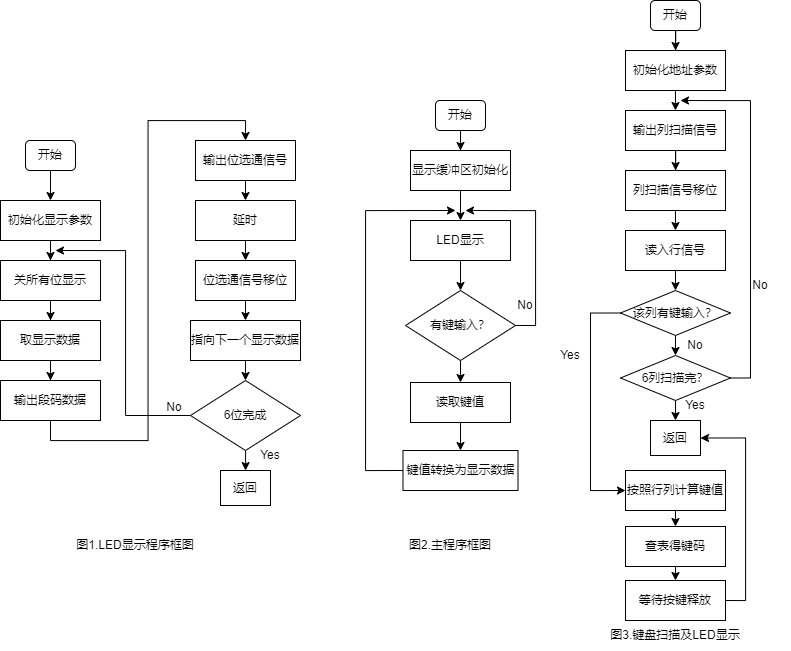

The diagram above was exported from draw.io. Its source (the exported page's mxGraphModel, read from the mxfile embedded in the PNG):
<mxGraphModel dx="802" dy="955" grid="1" gridSize="10" guides="1" tooltips="1" connect="1" arrows="1" fold="1" page="1" pageScale="1" pageWidth="827" pageHeight="1169" math="0" shadow="0">
  <root>
    <mxCell id="WIyWlLk6GJQsqaUBKTNV-0" />
    <mxCell id="WIyWlLk6GJQsqaUBKTNV-1" parent="WIyWlLk6GJQsqaUBKTNV-0" />
    <mxCell id="y0VX2TDeM3cB21SM60Fr-2" value="" style="edgeStyle=orthogonalEdgeStyle;rounded=0;orthogonalLoop=1;jettySize=auto;html=1;" edge="1" parent="WIyWlLk6GJQsqaUBKTNV-1" source="y0VX2TDeM3cB21SM60Fr-0" target="y0VX2TDeM3cB21SM60Fr-1">
      <mxGeometry relative="1" as="geometry" />
    </mxCell>
    <mxCell id="y0VX2TDeM3cB21SM60Fr-0" value="开始" style="rounded=1;whiteSpace=wrap;html=1;" vertex="1" parent="WIyWlLk6GJQsqaUBKTNV-1">
      <mxGeometry x="55" y="150" width="50" height="30" as="geometry" />
    </mxCell>
    <mxCell id="y0VX2TDeM3cB21SM60Fr-4" value="" style="edgeStyle=orthogonalEdgeStyle;rounded=0;orthogonalLoop=1;jettySize=auto;html=1;" edge="1" parent="WIyWlLk6GJQsqaUBKTNV-1" source="y0VX2TDeM3cB21SM60Fr-1" target="y0VX2TDeM3cB21SM60Fr-3">
      <mxGeometry relative="1" as="geometry" />
    </mxCell>
    <mxCell id="y0VX2TDeM3cB21SM60Fr-1" value="初始化显示参数" style="rounded=0;whiteSpace=wrap;html=1;" vertex="1" parent="WIyWlLk6GJQsqaUBKTNV-1">
      <mxGeometry x="30" y="210" width="100" height="40" as="geometry" />
    </mxCell>
    <mxCell id="y0VX2TDeM3cB21SM60Fr-6" value="" style="edgeStyle=orthogonalEdgeStyle;rounded=0;orthogonalLoop=1;jettySize=auto;html=1;" edge="1" parent="WIyWlLk6GJQsqaUBKTNV-1" source="y0VX2TDeM3cB21SM60Fr-3" target="y0VX2TDeM3cB21SM60Fr-5">
      <mxGeometry relative="1" as="geometry" />
    </mxCell>
    <mxCell id="y0VX2TDeM3cB21SM60Fr-3" value="关所有位显示" style="rounded=0;whiteSpace=wrap;html=1;" vertex="1" parent="WIyWlLk6GJQsqaUBKTNV-1">
      <mxGeometry x="30" y="270" width="100" height="40" as="geometry" />
    </mxCell>
    <mxCell id="y0VX2TDeM3cB21SM60Fr-8" value="" style="edgeStyle=orthogonalEdgeStyle;rounded=0;orthogonalLoop=1;jettySize=auto;html=1;" edge="1" parent="WIyWlLk6GJQsqaUBKTNV-1" source="y0VX2TDeM3cB21SM60Fr-5" target="y0VX2TDeM3cB21SM60Fr-7">
      <mxGeometry relative="1" as="geometry" />
    </mxCell>
    <mxCell id="y0VX2TDeM3cB21SM60Fr-5" value="取显示数据" style="rounded=0;whiteSpace=wrap;html=1;" vertex="1" parent="WIyWlLk6GJQsqaUBKTNV-1">
      <mxGeometry x="30" y="330" width="100" height="40" as="geometry" />
    </mxCell>
    <mxCell id="y0VX2TDeM3cB21SM60Fr-16" style="edgeStyle=orthogonalEdgeStyle;rounded=0;orthogonalLoop=1;jettySize=auto;html=1;exitX=0.5;exitY=1;exitDx=0;exitDy=0;entryX=0.5;entryY=0;entryDx=0;entryDy=0;" edge="1" parent="WIyWlLk6GJQsqaUBKTNV-1" source="y0VX2TDeM3cB21SM60Fr-7" target="y0VX2TDeM3cB21SM60Fr-9">
      <mxGeometry relative="1" as="geometry" />
    </mxCell>
    <mxCell id="y0VX2TDeM3cB21SM60Fr-7" value="输出段码数据" style="rounded=0;whiteSpace=wrap;html=1;" vertex="1" parent="WIyWlLk6GJQsqaUBKTNV-1">
      <mxGeometry x="30" y="390" width="100" height="40" as="geometry" />
    </mxCell>
    <mxCell id="y0VX2TDeM3cB21SM60Fr-21" style="edgeStyle=orthogonalEdgeStyle;rounded=0;orthogonalLoop=1;jettySize=auto;html=1;exitX=0.5;exitY=1;exitDx=0;exitDy=0;entryX=0.5;entryY=0;entryDx=0;entryDy=0;" edge="1" parent="WIyWlLk6GJQsqaUBKTNV-1" source="y0VX2TDeM3cB21SM60Fr-9" target="y0VX2TDeM3cB21SM60Fr-10">
      <mxGeometry relative="1" as="geometry" />
    </mxCell>
    <mxCell id="y0VX2TDeM3cB21SM60Fr-9" value="输出位选通信号" style="rounded=0;whiteSpace=wrap;html=1;" vertex="1" parent="WIyWlLk6GJQsqaUBKTNV-1">
      <mxGeometry x="225" y="150" width="100" height="40" as="geometry" />
    </mxCell>
    <mxCell id="y0VX2TDeM3cB21SM60Fr-22" style="edgeStyle=orthogonalEdgeStyle;rounded=0;orthogonalLoop=1;jettySize=auto;html=1;exitX=0.5;exitY=1;exitDx=0;exitDy=0;entryX=0.5;entryY=0;entryDx=0;entryDy=0;" edge="1" parent="WIyWlLk6GJQsqaUBKTNV-1" source="y0VX2TDeM3cB21SM60Fr-10" target="y0VX2TDeM3cB21SM60Fr-11">
      <mxGeometry relative="1" as="geometry" />
    </mxCell>
    <mxCell id="y0VX2TDeM3cB21SM60Fr-10" value="延时" style="rounded=0;whiteSpace=wrap;html=1;" vertex="1" parent="WIyWlLk6GJQsqaUBKTNV-1">
      <mxGeometry x="225" y="210" width="100" height="40" as="geometry" />
    </mxCell>
    <mxCell id="y0VX2TDeM3cB21SM60Fr-23" style="edgeStyle=orthogonalEdgeStyle;rounded=0;orthogonalLoop=1;jettySize=auto;html=1;exitX=0.5;exitY=1;exitDx=0;exitDy=0;entryX=0.5;entryY=0;entryDx=0;entryDy=0;" edge="1" parent="WIyWlLk6GJQsqaUBKTNV-1" source="y0VX2TDeM3cB21SM60Fr-11" target="y0VX2TDeM3cB21SM60Fr-12">
      <mxGeometry relative="1" as="geometry" />
    </mxCell>
    <mxCell id="y0VX2TDeM3cB21SM60Fr-11" value="位选通信号移位" style="rounded=0;whiteSpace=wrap;html=1;" vertex="1" parent="WIyWlLk6GJQsqaUBKTNV-1">
      <mxGeometry x="225" y="270" width="100" height="40" as="geometry" />
    </mxCell>
    <mxCell id="y0VX2TDeM3cB21SM60Fr-19" style="edgeStyle=orthogonalEdgeStyle;rounded=0;orthogonalLoop=1;jettySize=auto;html=1;exitX=0.5;exitY=1;exitDx=0;exitDy=0;entryX=0.5;entryY=0;entryDx=0;entryDy=0;" edge="1" parent="WIyWlLk6GJQsqaUBKTNV-1" source="y0VX2TDeM3cB21SM60Fr-12" target="y0VX2TDeM3cB21SM60Fr-14">
      <mxGeometry relative="1" as="geometry" />
    </mxCell>
    <mxCell id="y0VX2TDeM3cB21SM60Fr-12" value="指向下一个显示数据" style="rounded=0;whiteSpace=wrap;html=1;" vertex="1" parent="WIyWlLk6GJQsqaUBKTNV-1">
      <mxGeometry x="220" y="330" width="110" height="40" as="geometry" />
    </mxCell>
    <mxCell id="y0VX2TDeM3cB21SM60Fr-17" style="edgeStyle=orthogonalEdgeStyle;rounded=0;orthogonalLoop=1;jettySize=auto;html=1;exitX=0;exitY=0.5;exitDx=0;exitDy=0;" edge="1" parent="WIyWlLk6GJQsqaUBKTNV-1" source="y0VX2TDeM3cB21SM60Fr-14">
      <mxGeometry relative="1" as="geometry">
        <mxPoint x="85" y="260" as="targetPoint" />
        <Array as="points">
          <mxPoint x="155" y="425" />
          <mxPoint x="155" y="260" />
        </Array>
      </mxGeometry>
    </mxCell>
    <mxCell id="y0VX2TDeM3cB21SM60Fr-18" value="" style="edgeStyle=orthogonalEdgeStyle;rounded=0;orthogonalLoop=1;jettySize=auto;html=1;" edge="1" parent="WIyWlLk6GJQsqaUBKTNV-1" source="y0VX2TDeM3cB21SM60Fr-14">
      <mxGeometry relative="1" as="geometry">
        <mxPoint x="275.0000000000001" y="480.0000000000001" as="targetPoint" />
      </mxGeometry>
    </mxCell>
    <mxCell id="y0VX2TDeM3cB21SM60Fr-14" value="6位完成" style="rhombus;whiteSpace=wrap;html=1;" vertex="1" parent="WIyWlLk6GJQsqaUBKTNV-1">
      <mxGeometry x="220" y="390" width="110" height="70" as="geometry" />
    </mxCell>
    <mxCell id="y0VX2TDeM3cB21SM60Fr-26" value="No" style="text;html=1;strokeColor=none;fillColor=none;align=center;verticalAlign=middle;whiteSpace=wrap;rounded=0;" vertex="1" parent="WIyWlLk6GJQsqaUBKTNV-1">
      <mxGeometry x="174" y="402" width="60" height="30" as="geometry" />
    </mxCell>
    <mxCell id="y0VX2TDeM3cB21SM60Fr-27" value="Yes" style="text;html=1;strokeColor=none;fillColor=none;align=center;verticalAlign=middle;whiteSpace=wrap;rounded=0;" vertex="1" parent="WIyWlLk6GJQsqaUBKTNV-1">
      <mxGeometry x="270" y="450" width="60" height="30" as="geometry" />
    </mxCell>
    <mxCell id="y0VX2TDeM3cB21SM60Fr-28" value="图1.LED显示程序框图" style="text;html=1;strokeColor=none;fillColor=none;align=center;verticalAlign=middle;whiteSpace=wrap;rounded=0;" vertex="1" parent="WIyWlLk6GJQsqaUBKTNV-1">
      <mxGeometry x="85" y="540" width="160" height="30" as="geometry" />
    </mxCell>
    <mxCell id="y0VX2TDeM3cB21SM60Fr-31" value="" style="edgeStyle=orthogonalEdgeStyle;rounded=0;orthogonalLoop=1;jettySize=auto;html=1;" edge="1" parent="WIyWlLk6GJQsqaUBKTNV-1" source="y0VX2TDeM3cB21SM60Fr-29" target="y0VX2TDeM3cB21SM60Fr-30">
      <mxGeometry relative="1" as="geometry" />
    </mxCell>
    <mxCell id="y0VX2TDeM3cB21SM60Fr-29" value="开始" style="rounded=1;whiteSpace=wrap;html=1;" vertex="1" parent="WIyWlLk6GJQsqaUBKTNV-1">
      <mxGeometry x="465" y="110" width="50" height="30" as="geometry" />
    </mxCell>
    <mxCell id="y0VX2TDeM3cB21SM60Fr-40" style="edgeStyle=orthogonalEdgeStyle;rounded=0;orthogonalLoop=1;jettySize=auto;html=1;exitX=0.5;exitY=1;exitDx=0;exitDy=0;entryX=0.5;entryY=0;entryDx=0;entryDy=0;" edge="1" parent="WIyWlLk6GJQsqaUBKTNV-1" source="y0VX2TDeM3cB21SM60Fr-30" target="y0VX2TDeM3cB21SM60Fr-32">
      <mxGeometry relative="1" as="geometry" />
    </mxCell>
    <mxCell id="y0VX2TDeM3cB21SM60Fr-30" value="显示缓冲区初始化" style="rounded=0;whiteSpace=wrap;html=1;" vertex="1" parent="WIyWlLk6GJQsqaUBKTNV-1">
      <mxGeometry x="440" y="160" width="100" height="40" as="geometry" />
    </mxCell>
    <mxCell id="y0VX2TDeM3cB21SM60Fr-38" value="" style="edgeStyle=orthogonalEdgeStyle;rounded=0;orthogonalLoop=1;jettySize=auto;html=1;" edge="1" parent="WIyWlLk6GJQsqaUBKTNV-1" source="y0VX2TDeM3cB21SM60Fr-32" target="y0VX2TDeM3cB21SM60Fr-33">
      <mxGeometry relative="1" as="geometry" />
    </mxCell>
    <mxCell id="y0VX2TDeM3cB21SM60Fr-32" value="LED显示" style="rounded=0;whiteSpace=wrap;html=1;" vertex="1" parent="WIyWlLk6GJQsqaUBKTNV-1">
      <mxGeometry x="440" y="230" width="100" height="40" as="geometry" />
    </mxCell>
    <mxCell id="y0VX2TDeM3cB21SM60Fr-35" value="" style="edgeStyle=orthogonalEdgeStyle;rounded=0;orthogonalLoop=1;jettySize=auto;html=1;" edge="1" parent="WIyWlLk6GJQsqaUBKTNV-1" source="y0VX2TDeM3cB21SM60Fr-33" target="y0VX2TDeM3cB21SM60Fr-34">
      <mxGeometry relative="1" as="geometry" />
    </mxCell>
    <mxCell id="y0VX2TDeM3cB21SM60Fr-44" style="edgeStyle=orthogonalEdgeStyle;rounded=0;orthogonalLoop=1;jettySize=auto;html=1;exitX=1;exitY=0.5;exitDx=0;exitDy=0;" edge="1" parent="WIyWlLk6GJQsqaUBKTNV-1" source="y0VX2TDeM3cB21SM60Fr-33">
      <mxGeometry relative="1" as="geometry">
        <mxPoint x="495" y="220" as="targetPoint" />
        <Array as="points">
          <mxPoint x="565" y="335" />
          <mxPoint x="565" y="220" />
          <mxPoint x="540" y="220" />
        </Array>
      </mxGeometry>
    </mxCell>
    <mxCell id="y0VX2TDeM3cB21SM60Fr-33" value="有键输入？" style="rhombus;whiteSpace=wrap;html=1;" vertex="1" parent="WIyWlLk6GJQsqaUBKTNV-1">
      <mxGeometry x="435" y="300" width="110" height="70" as="geometry" />
    </mxCell>
    <mxCell id="y0VX2TDeM3cB21SM60Fr-37" value="" style="edgeStyle=orthogonalEdgeStyle;rounded=0;orthogonalLoop=1;jettySize=auto;html=1;" edge="1" parent="WIyWlLk6GJQsqaUBKTNV-1" source="y0VX2TDeM3cB21SM60Fr-34" target="y0VX2TDeM3cB21SM60Fr-36">
      <mxGeometry relative="1" as="geometry" />
    </mxCell>
    <mxCell id="y0VX2TDeM3cB21SM60Fr-34" value="读取键值" style="rounded=0;whiteSpace=wrap;html=1;" vertex="1" parent="WIyWlLk6GJQsqaUBKTNV-1">
      <mxGeometry x="440" y="392" width="100" height="40" as="geometry" />
    </mxCell>
    <mxCell id="y0VX2TDeM3cB21SM60Fr-43" style="edgeStyle=orthogonalEdgeStyle;rounded=0;orthogonalLoop=1;jettySize=auto;html=1;exitX=0;exitY=0.5;exitDx=0;exitDy=0;" edge="1" parent="WIyWlLk6GJQsqaUBKTNV-1" source="y0VX2TDeM3cB21SM60Fr-36">
      <mxGeometry relative="1" as="geometry">
        <mxPoint x="485" y="220" as="targetPoint" />
        <Array as="points">
          <mxPoint x="395" y="480" />
          <mxPoint x="395" y="220" />
        </Array>
      </mxGeometry>
    </mxCell>
    <mxCell id="y0VX2TDeM3cB21SM60Fr-36" value="键值转换为显示数据" style="rounded=0;whiteSpace=wrap;html=1;" vertex="1" parent="WIyWlLk6GJQsqaUBKTNV-1">
      <mxGeometry x="432.5" y="460" width="115" height="40" as="geometry" />
    </mxCell>
    <mxCell id="y0VX2TDeM3cB21SM60Fr-45" value="Yes" style="text;html=1;strokeColor=none;fillColor=none;align=center;verticalAlign=middle;whiteSpace=wrap;rounded=0;" vertex="1" parent="WIyWlLk6GJQsqaUBKTNV-1">
      <mxGeometry x="570" y="350" width="60" height="30" as="geometry" />
    </mxCell>
    <mxCell id="y0VX2TDeM3cB21SM60Fr-46" value="No" style="text;html=1;strokeColor=none;fillColor=none;align=center;verticalAlign=middle;whiteSpace=wrap;rounded=0;" vertex="1" parent="WIyWlLk6GJQsqaUBKTNV-1">
      <mxGeometry x="525" y="300" width="60" height="30" as="geometry" />
    </mxCell>
    <mxCell id="y0VX2TDeM3cB21SM60Fr-47" value="图2.主程序框图" style="text;html=1;strokeColor=none;fillColor=none;align=center;verticalAlign=middle;whiteSpace=wrap;rounded=0;" vertex="1" parent="WIyWlLk6GJQsqaUBKTNV-1">
      <mxGeometry x="400" y="540" width="160" height="30" as="geometry" />
    </mxCell>
    <mxCell id="y0VX2TDeM3cB21SM60Fr-50" value="" style="edgeStyle=orthogonalEdgeStyle;rounded=0;orthogonalLoop=1;jettySize=auto;html=1;" edge="1" parent="WIyWlLk6GJQsqaUBKTNV-1" source="y0VX2TDeM3cB21SM60Fr-48" target="y0VX2TDeM3cB21SM60Fr-49">
      <mxGeometry relative="1" as="geometry" />
    </mxCell>
    <mxCell id="y0VX2TDeM3cB21SM60Fr-48" value="开始" style="rounded=1;whiteSpace=wrap;html=1;" vertex="1" parent="WIyWlLk6GJQsqaUBKTNV-1">
      <mxGeometry x="680" y="10" width="50" height="30" as="geometry" />
    </mxCell>
    <mxCell id="y0VX2TDeM3cB21SM60Fr-58" style="edgeStyle=orthogonalEdgeStyle;rounded=0;orthogonalLoop=1;jettySize=auto;html=1;exitX=0.5;exitY=1;exitDx=0;exitDy=0;entryX=0.5;entryY=0;entryDx=0;entryDy=0;" edge="1" parent="WIyWlLk6GJQsqaUBKTNV-1" source="y0VX2TDeM3cB21SM60Fr-49" target="y0VX2TDeM3cB21SM60Fr-51">
      <mxGeometry relative="1" as="geometry" />
    </mxCell>
    <mxCell id="y0VX2TDeM3cB21SM60Fr-49" value="初始化地址参数" style="rounded=0;whiteSpace=wrap;html=1;" vertex="1" parent="WIyWlLk6GJQsqaUBKTNV-1">
      <mxGeometry x="655" y="60" width="100" height="40" as="geometry" />
    </mxCell>
    <mxCell id="y0VX2TDeM3cB21SM60Fr-59" style="edgeStyle=orthogonalEdgeStyle;rounded=0;orthogonalLoop=1;jettySize=auto;html=1;exitX=0.5;exitY=1;exitDx=0;exitDy=0;" edge="1" parent="WIyWlLk6GJQsqaUBKTNV-1" source="y0VX2TDeM3cB21SM60Fr-51" target="y0VX2TDeM3cB21SM60Fr-52">
      <mxGeometry relative="1" as="geometry" />
    </mxCell>
    <mxCell id="y0VX2TDeM3cB21SM60Fr-51" value="输出列扫描信号" style="rounded=0;whiteSpace=wrap;html=1;" vertex="1" parent="WIyWlLk6GJQsqaUBKTNV-1">
      <mxGeometry x="655" y="120" width="100" height="40" as="geometry" />
    </mxCell>
    <mxCell id="y0VX2TDeM3cB21SM60Fr-61" style="edgeStyle=orthogonalEdgeStyle;rounded=0;orthogonalLoop=1;jettySize=auto;html=1;exitX=0.5;exitY=1;exitDx=0;exitDy=0;entryX=0.5;entryY=0;entryDx=0;entryDy=0;" edge="1" parent="WIyWlLk6GJQsqaUBKTNV-1" source="y0VX2TDeM3cB21SM60Fr-52" target="y0VX2TDeM3cB21SM60Fr-53">
      <mxGeometry relative="1" as="geometry" />
    </mxCell>
    <mxCell id="y0VX2TDeM3cB21SM60Fr-52" value="列扫描信号移位" style="rounded=0;whiteSpace=wrap;html=1;" vertex="1" parent="WIyWlLk6GJQsqaUBKTNV-1">
      <mxGeometry x="655" y="180" width="100" height="40" as="geometry" />
    </mxCell>
    <mxCell id="y0VX2TDeM3cB21SM60Fr-62" style="edgeStyle=orthogonalEdgeStyle;rounded=0;orthogonalLoop=1;jettySize=auto;html=1;exitX=0.5;exitY=1;exitDx=0;exitDy=0;entryX=0.5;entryY=0;entryDx=0;entryDy=0;" edge="1" parent="WIyWlLk6GJQsqaUBKTNV-1" source="y0VX2TDeM3cB21SM60Fr-53" target="y0VX2TDeM3cB21SM60Fr-54">
      <mxGeometry relative="1" as="geometry" />
    </mxCell>
    <mxCell id="y0VX2TDeM3cB21SM60Fr-53" value="读入行信号" style="rounded=0;whiteSpace=wrap;html=1;" vertex="1" parent="WIyWlLk6GJQsqaUBKTNV-1">
      <mxGeometry x="655" y="240" width="100" height="40" as="geometry" />
    </mxCell>
    <mxCell id="y0VX2TDeM3cB21SM60Fr-63" style="edgeStyle=orthogonalEdgeStyle;rounded=0;orthogonalLoop=1;jettySize=auto;html=1;exitX=0.5;exitY=1;exitDx=0;exitDy=0;entryX=0.5;entryY=0;entryDx=0;entryDy=0;" edge="1" parent="WIyWlLk6GJQsqaUBKTNV-1" source="y0VX2TDeM3cB21SM60Fr-54" target="y0VX2TDeM3cB21SM60Fr-55">
      <mxGeometry relative="1" as="geometry" />
    </mxCell>
    <mxCell id="y0VX2TDeM3cB21SM60Fr-73" style="edgeStyle=orthogonalEdgeStyle;rounded=0;orthogonalLoop=1;jettySize=auto;html=1;exitX=0;exitY=0.5;exitDx=0;exitDy=0;entryX=0;entryY=0.5;entryDx=0;entryDy=0;" edge="1" parent="WIyWlLk6GJQsqaUBKTNV-1" source="y0VX2TDeM3cB21SM60Fr-54" target="y0VX2TDeM3cB21SM60Fr-65">
      <mxGeometry relative="1" as="geometry">
        <Array as="points">
          <mxPoint x="620" y="323" />
          <mxPoint x="620" y="500" />
        </Array>
      </mxGeometry>
    </mxCell>
    <mxCell id="y0VX2TDeM3cB21SM60Fr-54" value="该列有键输入？" style="rhombus;whiteSpace=wrap;html=1;" vertex="1" parent="WIyWlLk6GJQsqaUBKTNV-1">
      <mxGeometry x="650" y="300" width="110" height="45" as="geometry" />
    </mxCell>
    <mxCell id="y0VX2TDeM3cB21SM60Fr-64" style="edgeStyle=orthogonalEdgeStyle;rounded=0;orthogonalLoop=1;jettySize=auto;html=1;exitX=0.5;exitY=1;exitDx=0;exitDy=0;entryX=0.5;entryY=0;entryDx=0;entryDy=0;" edge="1" parent="WIyWlLk6GJQsqaUBKTNV-1" source="y0VX2TDeM3cB21SM60Fr-55">
      <mxGeometry relative="1" as="geometry">
        <mxPoint x="705" y="430.0000000000001" as="targetPoint" />
      </mxGeometry>
    </mxCell>
    <mxCell id="y0VX2TDeM3cB21SM60Fr-76" style="edgeStyle=orthogonalEdgeStyle;rounded=0;orthogonalLoop=1;jettySize=auto;html=1;exitX=1;exitY=0.5;exitDx=0;exitDy=0;" edge="1" parent="WIyWlLk6GJQsqaUBKTNV-1" source="y0VX2TDeM3cB21SM60Fr-55">
      <mxGeometry relative="1" as="geometry">
        <mxPoint x="710" y="110" as="targetPoint" />
        <Array as="points">
          <mxPoint x="780" y="387" />
          <mxPoint x="780" y="110" />
          <mxPoint x="755" y="110" />
        </Array>
      </mxGeometry>
    </mxCell>
    <mxCell id="y0VX2TDeM3cB21SM60Fr-55" value="6列扫描完？" style="rhombus;whiteSpace=wrap;html=1;" vertex="1" parent="WIyWlLk6GJQsqaUBKTNV-1">
      <mxGeometry x="650" y="365" width="110" height="45" as="geometry" />
    </mxCell>
    <mxCell id="y0VX2TDeM3cB21SM60Fr-70" style="edgeStyle=orthogonalEdgeStyle;rounded=0;orthogonalLoop=1;jettySize=auto;html=1;exitX=0.5;exitY=1;exitDx=0;exitDy=0;entryX=0.5;entryY=0;entryDx=0;entryDy=0;" edge="1" parent="WIyWlLk6GJQsqaUBKTNV-1" source="y0VX2TDeM3cB21SM60Fr-65" target="y0VX2TDeM3cB21SM60Fr-66">
      <mxGeometry relative="1" as="geometry" />
    </mxCell>
    <mxCell id="y0VX2TDeM3cB21SM60Fr-65" value="按照行列计算键值" style="rounded=0;whiteSpace=wrap;html=1;" vertex="1" parent="WIyWlLk6GJQsqaUBKTNV-1">
      <mxGeometry x="655" y="480" width="100" height="40" as="geometry" />
    </mxCell>
    <mxCell id="y0VX2TDeM3cB21SM60Fr-71" style="edgeStyle=orthogonalEdgeStyle;rounded=0;orthogonalLoop=1;jettySize=auto;html=1;exitX=0.5;exitY=1;exitDx=0;exitDy=0;entryX=0.5;entryY=0;entryDx=0;entryDy=0;" edge="1" parent="WIyWlLk6GJQsqaUBKTNV-1" source="y0VX2TDeM3cB21SM60Fr-66" target="y0VX2TDeM3cB21SM60Fr-67">
      <mxGeometry relative="1" as="geometry" />
    </mxCell>
    <mxCell id="y0VX2TDeM3cB21SM60Fr-66" value="查表得键码" style="rounded=0;whiteSpace=wrap;html=1;" vertex="1" parent="WIyWlLk6GJQsqaUBKTNV-1">
      <mxGeometry x="655" y="536" width="100" height="40" as="geometry" />
    </mxCell>
    <mxCell id="y0VX2TDeM3cB21SM60Fr-72" style="edgeStyle=orthogonalEdgeStyle;rounded=0;orthogonalLoop=1;jettySize=auto;html=1;exitX=1;exitY=0.5;exitDx=0;exitDy=0;entryX=1;entryY=0.5;entryDx=0;entryDy=0;" edge="1" parent="WIyWlLk6GJQsqaUBKTNV-1" source="y0VX2TDeM3cB21SM60Fr-67" target="y0VX2TDeM3cB21SM60Fr-69">
      <mxGeometry relative="1" as="geometry" />
    </mxCell>
    <mxCell id="y0VX2TDeM3cB21SM60Fr-67" value="等待按键释放" style="rounded=0;whiteSpace=wrap;html=1;" vertex="1" parent="WIyWlLk6GJQsqaUBKTNV-1">
      <mxGeometry x="655" y="590" width="100" height="40" as="geometry" />
    </mxCell>
    <mxCell id="y0VX2TDeM3cB21SM60Fr-68" value="返回" style="rounded=0;whiteSpace=wrap;html=1;" vertex="1" parent="WIyWlLk6GJQsqaUBKTNV-1">
      <mxGeometry x="250" y="480" width="50" height="35" as="geometry" />
    </mxCell>
    <mxCell id="y0VX2TDeM3cB21SM60Fr-69" value="返回" style="rounded=0;whiteSpace=wrap;html=1;" vertex="1" parent="WIyWlLk6GJQsqaUBKTNV-1">
      <mxGeometry x="680" y="430" width="50" height="35" as="geometry" />
    </mxCell>
    <mxCell id="y0VX2TDeM3cB21SM60Fr-74" value="Yes" style="text;html=1;strokeColor=none;fillColor=none;align=center;verticalAlign=middle;whiteSpace=wrap;rounded=0;" vertex="1" parent="WIyWlLk6GJQsqaUBKTNV-1">
      <mxGeometry x="695" y="400" width="60" height="30" as="geometry" />
    </mxCell>
    <mxCell id="y0VX2TDeM3cB21SM60Fr-75" value="No" style="text;html=1;strokeColor=none;fillColor=none;align=center;verticalAlign=middle;whiteSpace=wrap;rounded=0;" vertex="1" parent="WIyWlLk6GJQsqaUBKTNV-1">
      <mxGeometry x="695" y="340" width="60" height="30" as="geometry" />
    </mxCell>
    <mxCell id="y0VX2TDeM3cB21SM60Fr-77" value="No" style="text;html=1;strokeColor=none;fillColor=none;align=center;verticalAlign=middle;whiteSpace=wrap;rounded=0;" vertex="1" parent="WIyWlLk6GJQsqaUBKTNV-1">
      <mxGeometry x="760" y="280" width="60" height="30" as="geometry" />
    </mxCell>
    <mxCell id="y0VX2TDeM3cB21SM60Fr-78" value="图3.键盘扫描及LED显示" style="text;html=1;strokeColor=none;fillColor=none;align=center;verticalAlign=middle;whiteSpace=wrap;rounded=0;" vertex="1" parent="WIyWlLk6GJQsqaUBKTNV-1">
      <mxGeometry x="625" y="630" width="160" height="30" as="geometry" />
    </mxCell>
  </root>
</mxGraphModel>